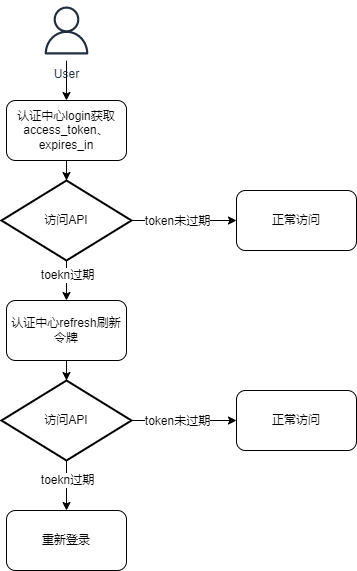

The diagram above was exported from draw.io. Its source (the exported page's mxGraphModel, read from the mxfile embedded in the PNG):
<mxGraphModel dx="1843" dy="578" grid="1" gridSize="10" guides="1" tooltips="1" connect="1" arrows="1" fold="1" page="1" pageScale="1" pageWidth="827" pageHeight="1169" math="0" shadow="0">
  <root>
    <mxCell id="0" />
    <mxCell id="1" parent="0" />
    <mxCell id="fZCgjYlodCJNwALhMOEy-16" style="edgeStyle=orthogonalEdgeStyle;rounded=0;orthogonalLoop=1;jettySize=auto;html=1;entryX=0.5;entryY=0;entryDx=0;entryDy=0;" edge="1" parent="1" source="fZCgjYlodCJNwALhMOEy-3" target="fZCgjYlodCJNwALhMOEy-31">
      <mxGeometry relative="1" as="geometry">
        <mxPoint x="40" y="180" as="targetPoint" />
      </mxGeometry>
    </mxCell>
    <mxCell id="fZCgjYlodCJNwALhMOEy-3" value="User" style="sketch=0;outlineConnect=0;fontColor=#232F3E;gradientColor=none;strokeColor=#232F3E;fillColor=#ffffff;dashed=0;verticalLabelPosition=bottom;verticalAlign=top;align=center;html=1;fontSize=12;fontStyle=0;aspect=fixed;shape=mxgraph.aws4.resourceIcon;resIcon=mxgraph.aws4.user;" vertex="1" parent="1">
      <mxGeometry x="-90" y="150" width="60" height="60" as="geometry" />
    </mxCell>
    <mxCell id="fZCgjYlodCJNwALhMOEy-34" style="edgeStyle=orthogonalEdgeStyle;rounded=0;orthogonalLoop=1;jettySize=auto;html=1;exitX=0.5;exitY=1;exitDx=0;exitDy=0;" edge="1" parent="1" source="fZCgjYlodCJNwALhMOEy-31" target="fZCgjYlodCJNwALhMOEy-33">
      <mxGeometry relative="1" as="geometry" />
    </mxCell>
    <mxCell id="fZCgjYlodCJNwALhMOEy-31" value="认证中心login&lt;span style=&quot;background-color: initial;&quot;&gt;获取&lt;/span&gt;&lt;br&gt;access_token、&lt;br&gt;expires_in" style="rounded=1;whiteSpace=wrap;html=1;" vertex="1" parent="1">
      <mxGeometry x="-120" y="250" width="120" height="60" as="geometry" />
    </mxCell>
    <mxCell id="fZCgjYlodCJNwALhMOEy-36" style="edgeStyle=orthogonalEdgeStyle;rounded=0;orthogonalLoop=1;jettySize=auto;html=1;exitX=1;exitY=0.5;exitDx=0;exitDy=0;exitPerimeter=0;entryX=0;entryY=0.5;entryDx=0;entryDy=0;" edge="1" parent="1" source="fZCgjYlodCJNwALhMOEy-33" target="fZCgjYlodCJNwALhMOEy-35">
      <mxGeometry relative="1" as="geometry" />
    </mxCell>
    <mxCell id="fZCgjYlodCJNwALhMOEy-37" value="token未过期" style="edgeLabel;html=1;align=center;verticalAlign=middle;resizable=0;points=[];" vertex="1" connectable="0" parent="fZCgjYlodCJNwALhMOEy-36">
      <mxGeometry x="0.2176" y="-1" relative="1" as="geometry">
        <mxPoint x="-19" y="-1" as="offset" />
      </mxGeometry>
    </mxCell>
    <mxCell id="fZCgjYlodCJNwALhMOEy-39" style="edgeStyle=orthogonalEdgeStyle;rounded=0;orthogonalLoop=1;jettySize=auto;html=1;exitX=0.5;exitY=1;exitDx=0;exitDy=0;exitPerimeter=0;entryX=0.5;entryY=0;entryDx=0;entryDy=0;" edge="1" parent="1" source="fZCgjYlodCJNwALhMOEy-33" target="fZCgjYlodCJNwALhMOEy-38">
      <mxGeometry relative="1" as="geometry" />
    </mxCell>
    <mxCell id="fZCgjYlodCJNwALhMOEy-40" value="toekn过期" style="edgeLabel;html=1;align=center;verticalAlign=middle;resizable=0;points=[];" vertex="1" connectable="0" parent="fZCgjYlodCJNwALhMOEy-39">
      <mxGeometry x="-0.2761" relative="1" as="geometry">
        <mxPoint as="offset" />
      </mxGeometry>
    </mxCell>
    <mxCell id="fZCgjYlodCJNwALhMOEy-33" value="访问API" style="strokeWidth=2;html=1;shape=mxgraph.flowchart.decision;whiteSpace=wrap;" vertex="1" parent="1">
      <mxGeometry x="-125" y="330" width="130" height="80" as="geometry" />
    </mxCell>
    <mxCell id="fZCgjYlodCJNwALhMOEy-35" value="正常访问" style="rounded=1;whiteSpace=wrap;html=1;" vertex="1" parent="1">
      <mxGeometry x="110" y="340" width="120" height="60" as="geometry" />
    </mxCell>
    <mxCell id="fZCgjYlodCJNwALhMOEy-42" style="edgeStyle=orthogonalEdgeStyle;rounded=0;orthogonalLoop=1;jettySize=auto;html=1;entryX=0.5;entryY=0;entryDx=0;entryDy=0;entryPerimeter=0;" edge="1" parent="1" source="fZCgjYlodCJNwALhMOEy-38" target="fZCgjYlodCJNwALhMOEy-41">
      <mxGeometry relative="1" as="geometry" />
    </mxCell>
    <mxCell id="fZCgjYlodCJNwALhMOEy-38" value="认证中心refresh刷新令牌" style="rounded=1;whiteSpace=wrap;html=1;" vertex="1" parent="1">
      <mxGeometry x="-120" y="450" width="120" height="60" as="geometry" />
    </mxCell>
    <mxCell id="fZCgjYlodCJNwALhMOEy-45" style="edgeStyle=orthogonalEdgeStyle;rounded=0;orthogonalLoop=1;jettySize=auto;html=1;exitX=1;exitY=0.5;exitDx=0;exitDy=0;exitPerimeter=0;entryX=0;entryY=0.5;entryDx=0;entryDy=0;" edge="1" parent="1" source="fZCgjYlodCJNwALhMOEy-41" target="fZCgjYlodCJNwALhMOEy-44">
      <mxGeometry relative="1" as="geometry" />
    </mxCell>
    <mxCell id="fZCgjYlodCJNwALhMOEy-48" style="edgeStyle=orthogonalEdgeStyle;rounded=0;orthogonalLoop=1;jettySize=auto;html=1;entryX=0.5;entryY=0;entryDx=0;entryDy=0;" edge="1" parent="1" source="fZCgjYlodCJNwALhMOEy-41" target="fZCgjYlodCJNwALhMOEy-47">
      <mxGeometry relative="1" as="geometry" />
    </mxCell>
    <mxCell id="fZCgjYlodCJNwALhMOEy-41" value="访问API" style="strokeWidth=2;html=1;shape=mxgraph.flowchart.decision;whiteSpace=wrap;" vertex="1" parent="1">
      <mxGeometry x="-125" y="530" width="130" height="80" as="geometry" />
    </mxCell>
    <mxCell id="fZCgjYlodCJNwALhMOEy-43" value="token未过期" style="edgeLabel;html=1;align=center;verticalAlign=middle;resizable=0;points=[];" vertex="1" connectable="0" parent="1">
      <mxGeometry x="50.16666666666674" y="570.0000000000001" as="geometry" />
    </mxCell>
    <mxCell id="fZCgjYlodCJNwALhMOEy-44" value="正常访问" style="rounded=1;whiteSpace=wrap;html=1;" vertex="1" parent="1">
      <mxGeometry x="110" y="540" width="120" height="60" as="geometry" />
    </mxCell>
    <mxCell id="fZCgjYlodCJNwALhMOEy-46" value="toekn过期" style="edgeLabel;html=1;align=center;verticalAlign=middle;resizable=0;points=[];" vertex="1" connectable="0" parent="1">
      <mxGeometry x="-60" y="629.9966666666667" as="geometry" />
    </mxCell>
    <mxCell id="fZCgjYlodCJNwALhMOEy-47" value="重新登录" style="rounded=1;whiteSpace=wrap;html=1;" vertex="1" parent="1">
      <mxGeometry x="-120" y="660" width="120" height="60" as="geometry" />
    </mxCell>
  </root>
</mxGraphModel>